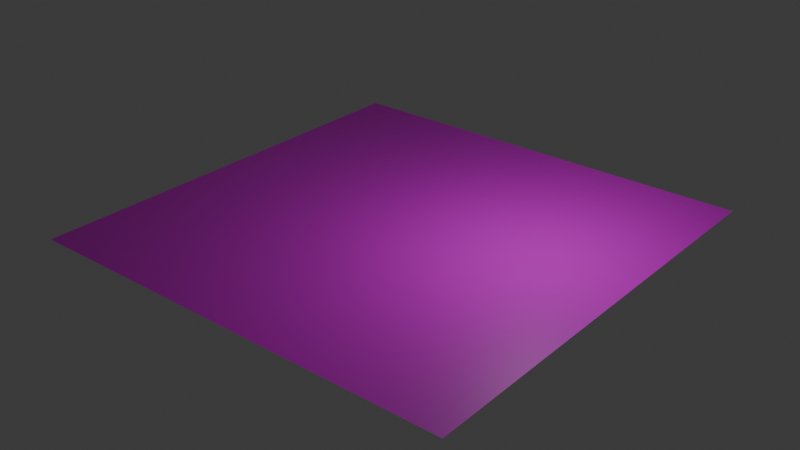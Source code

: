 # Source: 2.blend  (saved by Blender 4.1.24; exported with 4.5.12 LTS)
import bpy
from mathutils import Matrix  # noqa: F401  (used for matrix-valued properties, if any)

bpy.ops.wm.read_factory_settings(use_empty=True)
scene = bpy.context.scene
scene.name = 'Scene'

# ---- collections
col_collection = bpy.data.collections.new('Collection'); scene.collection.children.link(col_collection)

# ---- images (referenced by path relative to the original .blend; pixels are not part of the script)
import os
ASSET_DIR = os.environ.get("B2B_ASSET_DIR", "")  # directory of the original .blend (textures are referenced by path, not embedded)
HERE = os.path.dirname(os.path.abspath(__file__))  # packed textures are extracted next to this script under _unpacked/

def load_image(name, relpath, width, height, colorspace="sRGB"):
    """Load a texture the original file referenced (path relative to the .blend, or extracted next to this script)."""
    p = next((c for c in (os.path.join(HERE, relpath), os.path.join(ASSET_DIR, relpath)) if relpath and os.path.exists(c)), "")
    if p:
        img = bpy.data.images.load(p, check_existing=True)
        img.name = name
    else:  # same state as the original file: an image datablock whose file is absent (Cycles renders it pink)
        img = bpy.data.images.new(name, width, height)
        img.source = "FILE"
        img.filepath = "//" + (relpath or name)
    img.colorspace_settings.name = colorspace
    return img
img_pavingstones138_8k_png_color_png = load_image('PavingStones138_8K-PNG_Color.png', 'PavingStones138_8K-PNG/PavingStones138_8K-PNG_Color.png', 1024, 1024, 'sRGB')

# ---- materials (node trees are filled in below, after node groups)
mat_dwwd = bpy.data.materials.new('dwwd')
mat_dwwd.use_transparent_shadow = False

# ---- material node trees
mat_dwwd.use_nodes = True; mat_dwwd.node_tree.nodes.clear()
_N = mat_dwwd.node_tree.nodes; _L = mat_dwwd.node_tree.links
n0 = _N.new('ShaderNodeBsdfPrincipled'); n0.name = 'Principled BSDF'; n0.location = (10, 300)
n1 = _N.new('ShaderNodeOutputMaterial'); n1.name = 'Material Output'; n1.location = (300, 300)
n2 = _N.new('ShaderNodeTexImage'); n2.name = 'Image Texture'; n2.location = (-293, 296)
n2.image = img_pavingstones138_8k_png_color_png
_L.new(n0.outputs[0], n1.inputs[0])
_L.new(n2.outputs[0], n0.inputs[0])
n1.is_active_output = True

# ---- world
world_world = bpy.data.worlds.new('World'); scene.world = world_world
world_world.use_nodes = True; world_world.node_tree.nodes.clear()
_N = world_world.node_tree.nodes; _L = world_world.node_tree.links
n0 = _N.new('ShaderNodeOutputWorld'); n0.name = 'World Output'; n0.location = (300, 300)
n1 = _N.new('ShaderNodeBackground'); n1.name = 'Background'; n1.location = (10, 300)
n1.inputs[0].default_value = (0.05088, 0.05088, 0.05088, 1.0)
_L.new(n1.outputs[0], n0.inputs[0])
n0.is_active_output = True
world_world.color = (0.05088, 0.05088, 0.05088)
world_world.use_sun_shadow = False
world_world.sun_shadow_jitter_overblur = 0.0

# ---- lights
light_light = bpy.data.lights.new('Light', 'POINT')
light_light.transmission_factor = 0.0
light_light.energy = 1000.0
light_light.shadow_soft_size = 0.1
light_light.shadow_maximum_resolution = 0.006
light_light.use_absolute_resolution = True

# ---- meshes
me_plane_001 = bpy.data.meshes.new('Plane.001')
me_plane_001.from_pydata([(-1.0, -1.0, 0.0), (1.0, -1.0, 0.0), (-1.0, 1.0, 0.0), (1.0, 1.0, 0.0)], [], [(0, 1, 3, 2)])
_uv = me_plane_001.uv_layers.new(name='UVMap')
_uv.uv.foreach_set('vector', [0.0, 0.0, 1.0, 0.0, 1.0, 1.0, 0.0, 1.0])
me_plane_001.materials.append(mat_dwwd)
me_plane_001.update()

# ---- objects
ob_light = bpy.data.objects.new('Light', light_light)
ob_plane = bpy.data.objects.new('Plane', me_plane_001)

# ---- transforms, parenting, visibility, modifiers, constraints
ob_light.location = (4.611, 1.137, 6.678)
ob_light.rotation_euler = (0.6503, 0.05522, 1.866)
ob_light.scale = (1.262, 1.262, 1.262)
ob_light.lock_rotations_4d = False
ob_light.empty_display_type = 'ARROWS'
ob_light.color = (0.0, 0.0, 0.0, 0.0)
ob_light.lineart.crease_threshold = 0.0
ob_plane.location = (-0.5345, -0.1318, -0.7741)
ob_plane.scale = (8.364, 8.364, 8.364)

# ---- collection membership
col_collection.objects.link(ob_light)
col_collection.objects.link(ob_plane)

# ---- scene / render settings (as saved in the file)
scene.frame_start = 1; scene.frame_end = 250; scene.frame_set(1)
scene.render.engine = 'BLENDER_EEVEE_NEXT'
scene.cycles.sampling_pattern = 'TABULATED_SOBOL'
scene.eevee.ray_tracing_options.trace_max_roughness = 0.0
bpy.context.view_layer.update()

# ---- added for rendering (the .blend has no active camera): camera
cam_auto = bpy.data.cameras.new('AutoCamera')
cam_auto.lens = 50.0
cam_auto.sensor_width = 36.0
cam_auto.clip_end = 1000.0
ob_auto_camera = bpy.data.objects.new('AutoCamera', cam_auto)
scene.collection.objects.link(ob_auto_camera)
ob_auto_camera.location = (21.3544, -26.3984, 16.737)
ob_auto_camera.rotation_euler = (1.09748, -7.21219e-08, 0.694738)
scene.camera = ob_auto_camera
bpy.context.view_layer.update()
